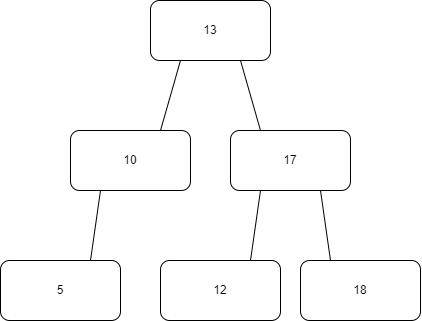

The diagram above was exported from draw.io. Its source (the exported page's mxGraphModel, read from the mxfile embedded in the PNG):
<mxGraphModel dx="554" dy="508" grid="1" gridSize="10" guides="1" tooltips="1" connect="1" arrows="1" fold="1" page="1" pageScale="1" pageWidth="850" pageHeight="1100" math="0" shadow="0">
  <root>
    <mxCell id="0" />
    <mxCell id="1" parent="0" />
    <mxCell id="RZ2R_QsWMoAWmHtU-OCi-1" value="13" style="rounded=1;whiteSpace=wrap;html=1;" vertex="1" parent="1">
      <mxGeometry x="330" y="60" width="120" height="60" as="geometry" />
    </mxCell>
    <mxCell id="RZ2R_QsWMoAWmHtU-OCi-2" value="10" style="rounded=1;whiteSpace=wrap;html=1;" vertex="1" parent="1">
      <mxGeometry x="250" y="190" width="120" height="60" as="geometry" />
    </mxCell>
    <mxCell id="RZ2R_QsWMoAWmHtU-OCi-3" value="17" style="rounded=1;whiteSpace=wrap;html=1;" vertex="1" parent="1">
      <mxGeometry x="410" y="190" width="120" height="60" as="geometry" />
    </mxCell>
    <mxCell id="RZ2R_QsWMoAWmHtU-OCi-10" value="" style="endArrow=none;html=1;rounded=0;entryX=0.25;entryY=1;entryDx=0;entryDy=0;exitX=0.75;exitY=0;exitDx=0;exitDy=0;" edge="1" parent="1" source="RZ2R_QsWMoAWmHtU-OCi-2" target="RZ2R_QsWMoAWmHtU-OCi-1">
      <mxGeometry width="50" height="50" relative="1" as="geometry">
        <mxPoint x="250" y="200" as="sourcePoint" />
        <mxPoint x="300" y="150" as="targetPoint" />
      </mxGeometry>
    </mxCell>
    <mxCell id="RZ2R_QsWMoAWmHtU-OCi-11" value="" style="endArrow=none;html=1;rounded=0;entryX=0.75;entryY=1;entryDx=0;entryDy=0;exitX=0.25;exitY=0;exitDx=0;exitDy=0;" edge="1" parent="1" source="RZ2R_QsWMoAWmHtU-OCi-3" target="RZ2R_QsWMoAWmHtU-OCi-1">
      <mxGeometry width="50" height="50" relative="1" as="geometry">
        <mxPoint x="330" y="200" as="sourcePoint" />
        <mxPoint x="370" y="130" as="targetPoint" />
      </mxGeometry>
    </mxCell>
    <mxCell id="RZ2R_QsWMoAWmHtU-OCi-12" value="5" style="rounded=1;whiteSpace=wrap;html=1;" vertex="1" parent="1">
      <mxGeometry x="180" y="320" width="120" height="60" as="geometry" />
    </mxCell>
    <mxCell id="RZ2R_QsWMoAWmHtU-OCi-13" value="" style="endArrow=none;html=1;rounded=0;entryX=0.25;entryY=1;entryDx=0;entryDy=0;exitX=0.75;exitY=0;exitDx=0;exitDy=0;" edge="1" parent="1" source="RZ2R_QsWMoAWmHtU-OCi-12" target="RZ2R_QsWMoAWmHtU-OCi-2">
      <mxGeometry width="50" height="50" relative="1" as="geometry">
        <mxPoint x="160" y="330" as="sourcePoint" />
        <mxPoint x="270" y="250" as="targetPoint" />
      </mxGeometry>
    </mxCell>
    <mxCell id="RZ2R_QsWMoAWmHtU-OCi-14" value="12" style="rounded=1;whiteSpace=wrap;html=1;" vertex="1" parent="1">
      <mxGeometry x="340" y="320" width="120" height="60" as="geometry" />
    </mxCell>
    <mxCell id="RZ2R_QsWMoAWmHtU-OCi-15" value="" style="endArrow=none;html=1;rounded=0;entryX=0.25;entryY=1;entryDx=0;entryDy=0;exitX=0.75;exitY=0;exitDx=0;exitDy=0;" edge="1" parent="1" source="RZ2R_QsWMoAWmHtU-OCi-14" target="RZ2R_QsWMoAWmHtU-OCi-3">
      <mxGeometry width="50" height="50" relative="1" as="geometry">
        <mxPoint x="220" y="330" as="sourcePoint" />
        <mxPoint x="310" y="250" as="targetPoint" />
      </mxGeometry>
    </mxCell>
    <mxCell id="RZ2R_QsWMoAWmHtU-OCi-16" value="18" style="rounded=1;whiteSpace=wrap;html=1;" vertex="1" parent="1">
      <mxGeometry x="480" y="320" width="120" height="60" as="geometry" />
    </mxCell>
    <mxCell id="RZ2R_QsWMoAWmHtU-OCi-17" value="" style="endArrow=none;html=1;rounded=0;entryX=0.75;entryY=1;entryDx=0;entryDy=0;exitX=0.25;exitY=0;exitDx=0;exitDy=0;" edge="1" parent="1" source="RZ2R_QsWMoAWmHtU-OCi-16" target="RZ2R_QsWMoAWmHtU-OCi-3">
      <mxGeometry width="50" height="50" relative="1" as="geometry">
        <mxPoint x="410" y="330" as="sourcePoint" />
        <mxPoint x="500" y="250" as="targetPoint" />
      </mxGeometry>
    </mxCell>
  </root>
</mxGraphModel>